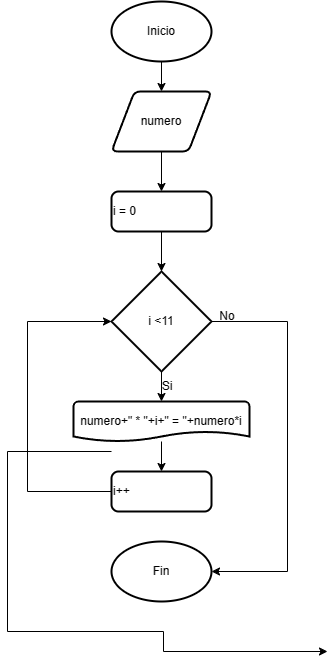

The diagram above was exported from draw.io. Its source (the exported page's mxGraphModel, read from the mxfile embedded in the PNG):
<mxGraphModel dx="1026" dy="556" grid="1" gridSize="10" guides="1" tooltips="1" connect="1" arrows="1" fold="1" page="1" pageScale="1" pageWidth="827" pageHeight="1169" math="0" shadow="0">
  <root>
    <mxCell id="0" />
    <mxCell id="1" parent="0" />
    <mxCell id="yopS3VvgPuqVOZJPFbMm-83" style="edgeStyle=orthogonalEdgeStyle;rounded=0;orthogonalLoop=1;jettySize=auto;html=1;exitX=0;exitY=0.5;exitDx=0;exitDy=0;exitPerimeter=0;entryX=0.5;entryY=0;entryDx=0;entryDy=0;entryPerimeter=0;" edge="1" parent="1" target="yopS3VvgPuqVOZJPFbMm-78">
      <mxGeometry relative="1" as="geometry">
        <mxPoint x="364" y="500" as="sourcePoint" />
        <mxPoint x="580" y="700" as="targetPoint" />
        <Array as="points">
          <mxPoint x="260" y="500" />
          <mxPoint x="260" y="680" />
          <mxPoint x="416" y="680" />
        </Array>
      </mxGeometry>
    </mxCell>
    <mxCell id="yopS3VvgPuqVOZJPFbMm-90" style="edgeStyle=orthogonalEdgeStyle;rounded=0;orthogonalLoop=1;jettySize=auto;html=1;exitX=0;exitY=0.5;exitDx=0;exitDy=0;exitPerimeter=0;entryX=0.5;entryY=0;entryDx=0;entryDy=0;entryPerimeter=0;" edge="1" parent="1" target="yopS3VvgPuqVOZJPFbMm-87">
      <mxGeometry relative="1" as="geometry">
        <mxPoint x="365.5" y="750" as="sourcePoint" />
        <Array as="points">
          <mxPoint x="260" y="750" />
          <mxPoint x="260" y="930" />
        </Array>
      </mxGeometry>
    </mxCell>
    <mxCell id="yopS3VvgPuqVOZJPFbMm-238" style="edgeStyle=orthogonalEdgeStyle;rounded=0;orthogonalLoop=1;jettySize=auto;html=1;exitX=0.5;exitY=1;exitDx=0;exitDy=0;exitPerimeter=0;entryX=0.5;entryY=0;entryDx=0;entryDy=0;" edge="1" parent="1" source="yopS3VvgPuqVOZJPFbMm-236" target="yopS3VvgPuqVOZJPFbMm-237">
      <mxGeometry relative="1" as="geometry" />
    </mxCell>
    <mxCell id="yopS3VvgPuqVOZJPFbMm-236" value="Inicio" style="strokeWidth=2;html=1;shape=mxgraph.flowchart.start_1;whiteSpace=wrap;" vertex="1" parent="1">
      <mxGeometry x="364" y="50" width="100" height="60" as="geometry" />
    </mxCell>
    <mxCell id="yopS3VvgPuqVOZJPFbMm-241" style="edgeStyle=orthogonalEdgeStyle;rounded=0;orthogonalLoop=1;jettySize=auto;html=1;exitX=0.5;exitY=1;exitDx=0;exitDy=0;entryX=0.5;entryY=0;entryDx=0;entryDy=0;" edge="1" parent="1" source="yopS3VvgPuqVOZJPFbMm-237" target="yopS3VvgPuqVOZJPFbMm-240">
      <mxGeometry relative="1" as="geometry" />
    </mxCell>
    <mxCell id="yopS3VvgPuqVOZJPFbMm-237" value="numero" style="shape=parallelogram;html=1;strokeWidth=2;perimeter=parallelogramPerimeter;whiteSpace=wrap;rounded=1;arcSize=12;size=0.23;" vertex="1" parent="1">
      <mxGeometry x="364" y="140" width="100" height="60" as="geometry" />
    </mxCell>
    <mxCell id="yopS3VvgPuqVOZJPFbMm-239" value="i &amp;lt;11" style="strokeWidth=2;html=1;shape=mxgraph.flowchart.decision;whiteSpace=wrap;" vertex="1" parent="1">
      <mxGeometry x="364" y="320" width="100" height="100" as="geometry" />
    </mxCell>
    <mxCell id="yopS3VvgPuqVOZJPFbMm-240" value="i = 0" style="rounded=1;whiteSpace=wrap;html=1;absoluteArcSize=1;arcSize=14;strokeWidth=2;align=left;" vertex="1" parent="1">
      <mxGeometry x="364" y="240" width="100" height="40" as="geometry" />
    </mxCell>
    <mxCell id="yopS3VvgPuqVOZJPFbMm-242" style="edgeStyle=orthogonalEdgeStyle;rounded=0;orthogonalLoop=1;jettySize=auto;html=1;exitX=0.5;exitY=1;exitDx=0;exitDy=0;entryX=0.5;entryY=0;entryDx=0;entryDy=0;entryPerimeter=0;" edge="1" parent="1" source="yopS3VvgPuqVOZJPFbMm-240" target="yopS3VvgPuqVOZJPFbMm-239">
      <mxGeometry relative="1" as="geometry" />
    </mxCell>
    <mxCell id="yopS3VvgPuqVOZJPFbMm-243" value="i++" style="rounded=1;whiteSpace=wrap;html=1;absoluteArcSize=1;arcSize=14;strokeWidth=2;align=left;" vertex="1" parent="1">
      <mxGeometry x="364" y="520" width="100" height="40" as="geometry" />
    </mxCell>
    <mxCell id="yopS3VvgPuqVOZJPFbMm-246" style="edgeStyle=orthogonalEdgeStyle;rounded=0;orthogonalLoop=1;jettySize=auto;html=1;entryX=0.5;entryY=0;entryDx=0;entryDy=0;" edge="1" parent="1" source="yopS3VvgPuqVOZJPFbMm-244" target="yopS3VvgPuqVOZJPFbMm-243">
      <mxGeometry relative="1" as="geometry" />
    </mxCell>
    <mxCell id="yopS3VvgPuqVOZJPFbMm-244" value="numero+&quot; * &quot;+i+&quot; = &quot;+numero*i" style="strokeWidth=2;html=1;shape=mxgraph.flowchart.document2;whiteSpace=wrap;size=0.25;" vertex="1" parent="1">
      <mxGeometry x="326" y="450" width="176" height="40" as="geometry" />
    </mxCell>
    <mxCell id="yopS3VvgPuqVOZJPFbMm-245" style="edgeStyle=orthogonalEdgeStyle;rounded=0;orthogonalLoop=1;jettySize=auto;html=1;exitX=0.5;exitY=1;exitDx=0;exitDy=0;exitPerimeter=0;entryX=0.5;entryY=0;entryDx=0;entryDy=0;entryPerimeter=0;" edge="1" parent="1" source="yopS3VvgPuqVOZJPFbMm-239" target="yopS3VvgPuqVOZJPFbMm-244">
      <mxGeometry relative="1" as="geometry" />
    </mxCell>
    <mxCell id="yopS3VvgPuqVOZJPFbMm-247" style="edgeStyle=orthogonalEdgeStyle;rounded=0;orthogonalLoop=1;jettySize=auto;html=1;exitX=0;exitY=0.5;exitDx=0;exitDy=0;entryX=0;entryY=0.5;entryDx=0;entryDy=0;entryPerimeter=0;" edge="1" parent="1" source="yopS3VvgPuqVOZJPFbMm-243" target="yopS3VvgPuqVOZJPFbMm-239">
      <mxGeometry relative="1" as="geometry">
        <Array as="points">
          <mxPoint x="280" y="540" />
          <mxPoint x="280" y="370" />
        </Array>
      </mxGeometry>
    </mxCell>
    <mxCell id="yopS3VvgPuqVOZJPFbMm-248" value="Si" style="text;html=1;strokeColor=none;fillColor=none;align=center;verticalAlign=middle;whiteSpace=wrap;rounded=0;" vertex="1" parent="1">
      <mxGeometry x="390" y="420" width="60" height="30" as="geometry" />
    </mxCell>
    <mxCell id="yopS3VvgPuqVOZJPFbMm-249" value="Fin" style="strokeWidth=2;html=1;shape=mxgraph.flowchart.start_1;whiteSpace=wrap;" vertex="1" parent="1">
      <mxGeometry x="364" y="590" width="100" height="60" as="geometry" />
    </mxCell>
    <mxCell id="yopS3VvgPuqVOZJPFbMm-250" style="edgeStyle=orthogonalEdgeStyle;rounded=0;orthogonalLoop=1;jettySize=auto;html=1;exitX=1;exitY=0.5;exitDx=0;exitDy=0;exitPerimeter=0;entryX=1;entryY=0.5;entryDx=0;entryDy=0;entryPerimeter=0;" edge="1" parent="1" source="yopS3VvgPuqVOZJPFbMm-239" target="yopS3VvgPuqVOZJPFbMm-249">
      <mxGeometry relative="1" as="geometry">
        <Array as="points">
          <mxPoint x="540" y="370" />
          <mxPoint x="540" y="620" />
        </Array>
      </mxGeometry>
    </mxCell>
    <mxCell id="yopS3VvgPuqVOZJPFbMm-251" value="No" style="text;html=1;strokeColor=none;fillColor=none;align=center;verticalAlign=middle;whiteSpace=wrap;rounded=0;" vertex="1" parent="1">
      <mxGeometry x="450" y="350" width="60" height="30" as="geometry" />
    </mxCell>
  </root>
</mxGraphModel>